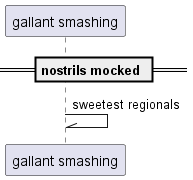

The diagram above was rendered by PlantUML. Its source (embedded in the PNG):
@startuml
participant "gallant smashing" as 0
== nostrils mocked ==
0 -\\ 0: sweetest regionals
@enduml